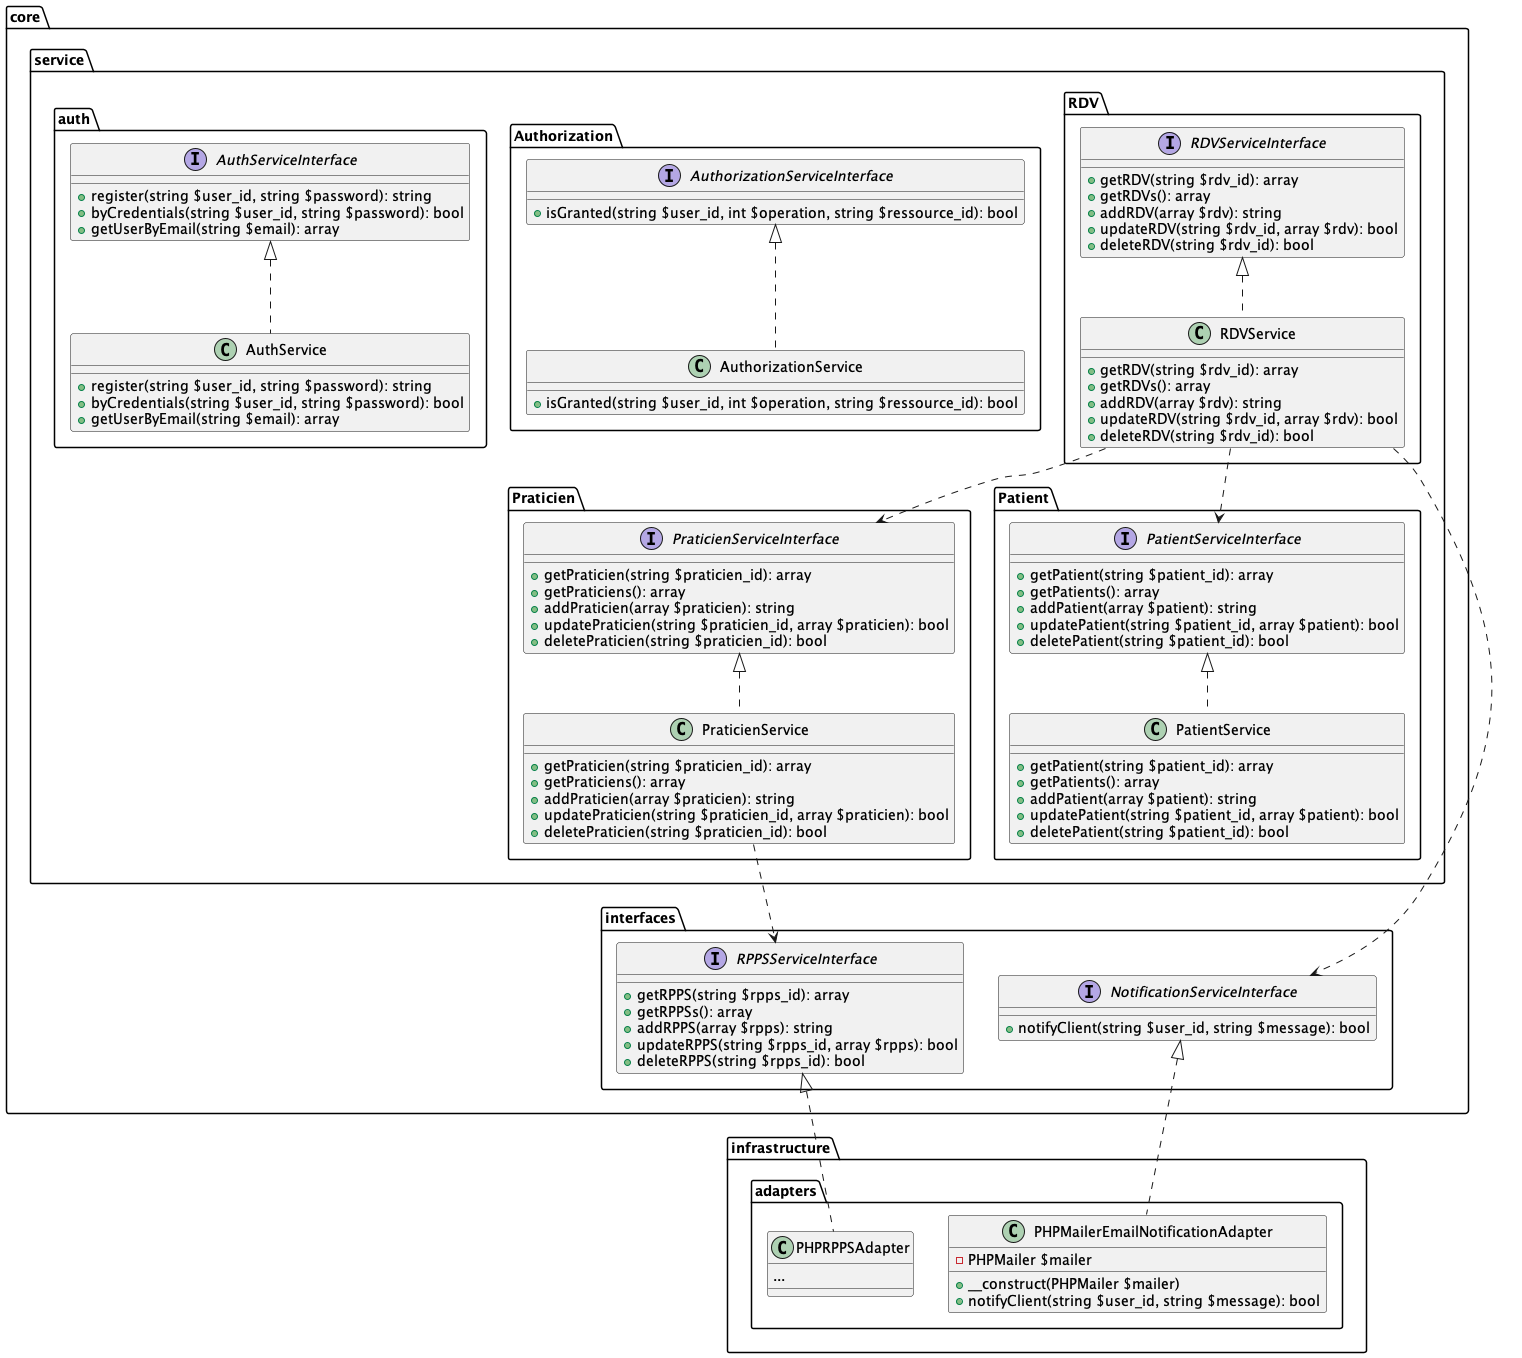

The diagram above was rendered by PlantUML. Its source (embedded in the PNG):
@startuml
package "core"{
    package "service"{
        package "auth"{
            interface "AuthServiceInterface"{
                        + register(string $user_id, string $password): string
                        + byCredentials(string $user_id, string $password): bool
                        + getUserByEmail(string $email): array

            }
            class "AuthService"{
                + register(string $user_id, string $password): string
                + byCredentials(string $user_id, string $password): bool
                + getUserByEmail(string $email): array
            }
            "AuthService" ..up|> "AuthServiceInterface"
        }
        package "Authorization"{
            interface "AuthorizationServiceInterface"{
                + isGranted(string $user_id, int $operation, string $ressource_id): bool
            }
            class "AuthorizationService"{
                + isGranted(string $user_id, int $operation, string $ressource_id): bool
            }
            "AuthorizationService" ..up|> "AuthorizationServiceInterface"
        }
        package "Praticien"{
            interface "PraticienServiceInterface"{
                    + getPraticien(string $praticien_id): array
                    + getPraticiens(): array
                    + addPraticien(array $praticien): string
                    + updatePraticien(string $praticien_id, array $praticien): bool
                    + deletePraticien(string $praticien_id): bool
                }
                class "PraticienService"{
                    + getPraticien(string $praticien_id): array
                    + getPraticiens(): array
                    + addPraticien(array $praticien): string
                    + updatePraticien(string $praticien_id, array $praticien): bool
                    + deletePraticien(string $praticien_id): bool
                }
                "PraticienService" ..up|> "PraticienServiceInterface"
            }
            package "Patient"{
                interface "PatientServiceInterface"{
                    + getPatient(string $patient_id): array
                    + getPatients(): array
                    + addPatient(array $patient): string
                    + updatePatient(string $patient_id, array $patient): bool
                    + deletePatient(string $patient_id): bool
                }
                class "PatientService"{
                    + getPatient(string $patient_id): array
                    + getPatients(): array
                    + addPatient(array $patient): string
                    + updatePatient(string $patient_id, array $patient): bool
                    + deletePatient(string $patient_id): bool
                }
                "PatientService" ..up|> "PatientServiceInterface"
            }

            package "RDV"{
                interface "RDVServiceInterface"{
                    + getRDV(string $rdv_id): array
                    + getRDVs(): array
                    + addRDV(array $rdv): string
                    + updateRDV(string $rdv_id, array $rdv): bool
                    + deleteRDV(string $rdv_id): bool
                }
                class "RDVService"{
                    + getRDV(string $rdv_id): array
                    + getRDVs(): array
                    + addRDV(array $rdv): string
                    + updateRDV(string $rdv_id, array $rdv): bool
                    + deleteRDV(string $rdv_id): bool
                }
                "RDVService" ..up|> "RDVServiceInterface"
            }
    }

    package "interfaces"{
        interface "NotificationServiceInterface"{
            + notifyClient(string $user_id, string $message): bool
        }
        interface "RPPSServiceInterface"{
            + getRPPS(string $rpps_id): array
            + getRPPSs(): array
            + addRPPS(array $rpps): string
            + updateRPPS(string $rpps_id, array $rpps): bool
            + deleteRPPS(string $rpps_id): bool
        }
    }

}

package "infrastructure"{
    package "adapters"{
        class "PHPMailerEmailNotificationAdapter"{
            - PHPMailer $mailer
            + __construct(PHPMailer $mailer)
            + notifyClient(string $user_id, string $message): bool
        }
        class PHPRPPSAdapter{
            ...
        }
    }
    "PHPMailerEmailNotificationAdapter" ..up|> "NotificationServiceInterface"
    "PHPRPPSAdapter" ..up|> "RPPSServiceInterface"
}

"RDVService" ..> "PraticienServiceInterface"
"RDVService" ..> "PatientServiceInterface"
"RDVService" ..> "NotificationServiceInterface"
"PraticienService" ..> "RPPSServiceInterface"
@enduml